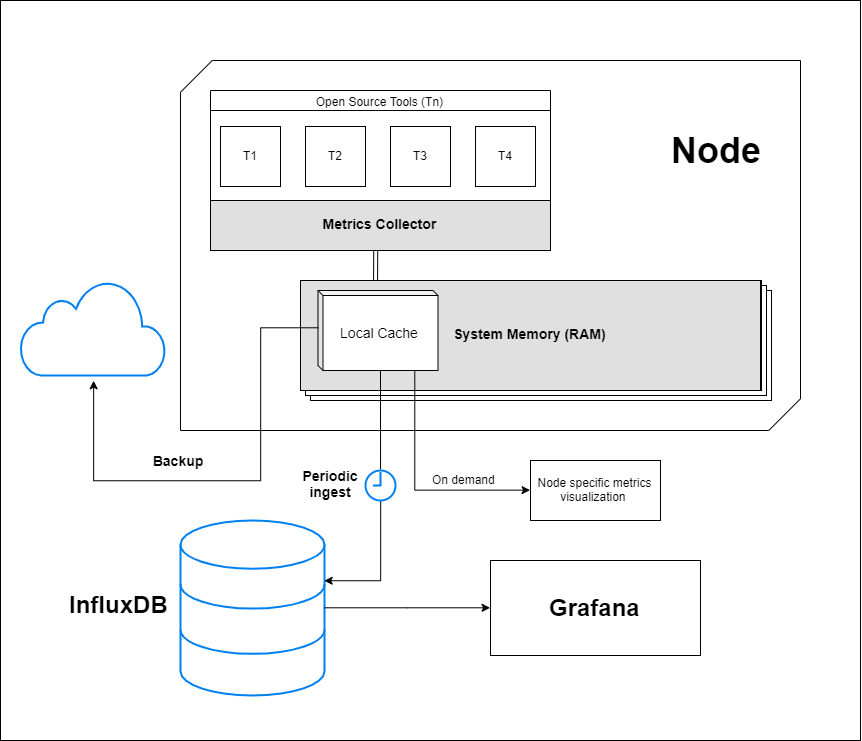

The diagram above was exported from draw.io. Its source (the exported page's mxGraphModel, read from the mxfile embedded in the PNG):
<mxGraphModel dx="2011" dy="688" grid="1" gridSize="10" guides="1" tooltips="1" connect="1" arrows="1" fold="1" page="1" pageScale="1" pageWidth="827" pageHeight="1169" math="0" shadow="0">
  <root>
    <mxCell id="0" />
    <mxCell id="1" parent="0" />
    <mxCell id="5AnpSY4_kE-qdR0P1_JT-33" value="" style="rounded=0;whiteSpace=wrap;html=1;" vertex="1" parent="1">
      <mxGeometry x="-30" width="860" height="740" as="geometry" />
    </mxCell>
    <mxCell id="5AnpSY4_kE-qdR0P1_JT-32" value="" style="group" vertex="1" connectable="0" parent="1">
      <mxGeometry x="-10" y="60" width="780" height="635" as="geometry" />
    </mxCell>
    <mxCell id="5AnpSY4_kE-qdR0P1_JT-1" value="" style="html=1;verticalLabelPosition=bottom;align=center;labelBackgroundColor=#ffffff;verticalAlign=top;strokeWidth=2;strokeColor=#0080F0;fillColor=#ffffff;shadow=0;dashed=0;shape=mxgraph.ios7.icons.data;" vertex="1" parent="5AnpSY4_kE-qdR0P1_JT-32">
      <mxGeometry x="160" y="460" width="144" height="175" as="geometry" />
    </mxCell>
    <mxCell id="5AnpSY4_kE-qdR0P1_JT-10" value="" style="group" vertex="1" connectable="0" parent="5AnpSY4_kE-qdR0P1_JT-32">
      <mxGeometry x="160" width="620" height="370" as="geometry" />
    </mxCell>
    <mxCell id="5AnpSY4_kE-qdR0P1_JT-4" value="" style="verticalLabelPosition=bottom;verticalAlign=top;html=1;shape=mxgraph.basic.diag_snip_rect;dx=15.86;" vertex="1" parent="5AnpSY4_kE-qdR0P1_JT-10">
      <mxGeometry width="620" height="370" as="geometry" />
    </mxCell>
    <mxCell id="VZnHTaBzOwv4T0bdFI_8-21" value="" style="shape=link;html=1;entryX=0.486;entryY=0.996;entryDx=0;entryDy=0;entryPerimeter=0;" parent="5AnpSY4_kE-qdR0P1_JT-10" target="VZnHTaBzOwv4T0bdFI_8-3" edge="1">
      <mxGeometry width="50" height="50" relative="1" as="geometry">
        <mxPoint x="195" y="230" as="sourcePoint" />
        <mxPoint x="80" y="310" as="targetPoint" />
      </mxGeometry>
    </mxCell>
    <mxCell id="VZnHTaBzOwv4T0bdFI_8-25" value="Open Source Tools (Tn)" style="swimlane;fontStyle=0" parent="5AnpSY4_kE-qdR0P1_JT-10" vertex="1">
      <mxGeometry x="30" y="30" width="340" height="110" as="geometry" />
    </mxCell>
    <mxCell id="VZnHTaBzOwv4T0bdFI_8-37" value="" style="verticalLabelPosition=bottom;verticalAlign=top;html=1;shape=mxgraph.basic.layered_rect;dx=10;outlineConnect=0;" parent="5AnpSY4_kE-qdR0P1_JT-10" vertex="1">
      <mxGeometry x="120" y="220" width="471" height="120" as="geometry" />
    </mxCell>
    <mxCell id="VZnHTaBzOwv4T0bdFI_8-41" value="System Memory (RAM)" style="text;align=center;verticalAlign=middle;spacingLeft=4;spacingRight=4;strokeColor=#000000;fillColor=#e0e0e0;rotatable=0;points=[[0,0.5],[1,0.5]];portConstraint=eastwest;fontSize=14;fontStyle=1" parent="5AnpSY4_kE-qdR0P1_JT-10" vertex="1">
      <mxGeometry x="120" y="220" width="460" height="110" as="geometry" />
    </mxCell>
    <mxCell id="VZnHTaBzOwv4T0bdFI_8-22" value="&lt;font style=&quot;font-size: 14px&quot;&gt;Local Cache&lt;/font&gt;" style="shape=cube;whiteSpace=wrap;html=1;boundedLbl=1;backgroundOutline=1;darkOpacity=0.05;darkOpacity2=0.1;size=5;" parent="5AnpSY4_kE-qdR0P1_JT-10" vertex="1">
      <mxGeometry x="137.5" y="230" width="120" height="80" as="geometry" />
    </mxCell>
    <mxCell id="VZnHTaBzOwv4T0bdFI_8-3" value="" style="rounded=0;whiteSpace=wrap;html=1;" parent="5AnpSY4_kE-qdR0P1_JT-10" vertex="1">
      <mxGeometry x="30" y="50" width="340" height="140" as="geometry" />
    </mxCell>
    <mxCell id="VZnHTaBzOwv4T0bdFI_8-4" value="" style="whiteSpace=wrap;html=1;aspect=fixed;" parent="5AnpSY4_kE-qdR0P1_JT-10" vertex="1">
      <mxGeometry x="40" y="66" width="60" height="60" as="geometry" />
    </mxCell>
    <mxCell id="VZnHTaBzOwv4T0bdFI_8-5" value="" style="whiteSpace=wrap;html=1;aspect=fixed;" parent="5AnpSY4_kE-qdR0P1_JT-10" vertex="1">
      <mxGeometry x="125" y="66" width="60" height="60" as="geometry" />
    </mxCell>
    <mxCell id="VZnHTaBzOwv4T0bdFI_8-6" value="" style="whiteSpace=wrap;html=1;aspect=fixed;" parent="5AnpSY4_kE-qdR0P1_JT-10" vertex="1">
      <mxGeometry x="210" y="66" width="60" height="60" as="geometry" />
    </mxCell>
    <mxCell id="VZnHTaBzOwv4T0bdFI_8-7" value="" style="whiteSpace=wrap;html=1;aspect=fixed;" parent="5AnpSY4_kE-qdR0P1_JT-10" vertex="1">
      <mxGeometry x="295" y="66" width="60" height="60" as="geometry" />
    </mxCell>
    <mxCell id="VZnHTaBzOwv4T0bdFI_8-12" value="T1" style="text;html=1;resizable=0;points=[];autosize=1;align=center;verticalAlign=top;spacingTop=-4;" parent="5AnpSY4_kE-qdR0P1_JT-10" vertex="1">
      <mxGeometry x="55" y="86" width="30" height="20" as="geometry" />
    </mxCell>
    <mxCell id="VZnHTaBzOwv4T0bdFI_8-13" value="T2" style="text;html=1;resizable=0;points=[];autosize=1;align=center;verticalAlign=top;spacingTop=-4;" parent="5AnpSY4_kE-qdR0P1_JT-10" vertex="1">
      <mxGeometry x="140" y="86" width="30" height="20" as="geometry" />
    </mxCell>
    <mxCell id="VZnHTaBzOwv4T0bdFI_8-14" value="T3" style="text;html=1;resizable=0;points=[];autosize=1;align=center;verticalAlign=top;spacingTop=-4;" parent="5AnpSY4_kE-qdR0P1_JT-10" vertex="1">
      <mxGeometry x="225" y="86" width="30" height="20" as="geometry" />
    </mxCell>
    <mxCell id="VZnHTaBzOwv4T0bdFI_8-15" value="T4" style="text;html=1;resizable=0;points=[];autosize=1;align=center;verticalAlign=top;spacingTop=-4;" parent="5AnpSY4_kE-qdR0P1_JT-10" vertex="1">
      <mxGeometry x="310" y="86" width="30" height="20" as="geometry" />
    </mxCell>
    <mxCell id="VZnHTaBzOwv4T0bdFI_8-26" value="Metrics Collector" style="text;align=center;verticalAlign=middle;spacingLeft=4;spacingRight=4;strokeColor=#000000;fillColor=#e0e0e0;rotatable=0;points=[[0,0.5],[1,0.5]];portConstraint=eastwest;fontSize=14;fontStyle=1" parent="5AnpSY4_kE-qdR0P1_JT-10" vertex="1">
      <mxGeometry x="30" y="140" width="340" height="50" as="geometry" />
    </mxCell>
    <mxCell id="5AnpSY4_kE-qdR0P1_JT-8" value="&lt;font style=&quot;font-size: 36px&quot;&gt;&lt;b&gt;Node&lt;/b&gt;&lt;/font&gt;" style="text;html=1;resizable=0;points=[];autosize=1;align=center;verticalAlign=top;spacingTop=-4;" vertex="1" parent="5AnpSY4_kE-qdR0P1_JT-10">
      <mxGeometry x="481" y="66" width="110" height="20" as="geometry" />
    </mxCell>
    <mxCell id="5AnpSY4_kE-qdR0P1_JT-11" style="edgeStyle=orthogonalEdgeStyle;rounded=0;orthogonalLoop=1;jettySize=auto;html=1;" edge="1" parent="5AnpSY4_kE-qdR0P1_JT-32">
      <mxGeometry relative="1" as="geometry">
        <mxPoint x="360" y="440" as="sourcePoint" />
        <mxPoint x="304" y="520" as="targetPoint" />
        <Array as="points">
          <mxPoint x="360" y="520" />
        </Array>
      </mxGeometry>
    </mxCell>
    <mxCell id="5AnpSY4_kE-qdR0P1_JT-12" value="&lt;b&gt;&lt;font style=&quot;font-size: 24px&quot;&gt;InfluxDB&lt;/font&gt;&lt;/b&gt;" style="text;html=1;resizable=0;points=[];autosize=1;align=left;verticalAlign=top;spacingTop=-4;" vertex="1" parent="5AnpSY4_kE-qdR0P1_JT-32">
      <mxGeometry x="47" y="527.5" width="110" height="20" as="geometry" />
    </mxCell>
    <mxCell id="5AnpSY4_kE-qdR0P1_JT-13" value="" style="html=1;verticalLabelPosition=bottom;align=center;labelBackgroundColor=#ffffff;verticalAlign=top;strokeWidth=2;strokeColor=#0080F0;fillColor=#ffffff;shadow=0;dashed=0;shape=mxgraph.ios7.icons.cloud;" vertex="1" parent="5AnpSY4_kE-qdR0P1_JT-32">
      <mxGeometry y="220" width="145" height="95" as="geometry" />
    </mxCell>
    <mxCell id="5AnpSY4_kE-qdR0P1_JT-14" style="edgeStyle=orthogonalEdgeStyle;rounded=0;orthogonalLoop=1;jettySize=auto;html=1;exitX=0;exitY=0;exitDx=0;exitDy=37.5;exitPerimeter=0;" edge="1" parent="5AnpSY4_kE-qdR0P1_JT-32" source="VZnHTaBzOwv4T0bdFI_8-22">
      <mxGeometry relative="1" as="geometry">
        <mxPoint x="73" y="320" as="targetPoint" />
        <Array as="points">
          <mxPoint x="240" y="267" />
          <mxPoint x="240" y="420" />
          <mxPoint x="73" y="420" />
        </Array>
      </mxGeometry>
    </mxCell>
    <mxCell id="5AnpSY4_kE-qdR0P1_JT-15" value="&lt;b&gt;&lt;font style=&quot;font-size: 14px&quot;&gt;Backup&lt;/font&gt;&lt;/b&gt;" style="text;html=1;strokeColor=none;fillColor=none;align=center;verticalAlign=middle;whiteSpace=wrap;rounded=0;" vertex="1" parent="5AnpSY4_kE-qdR0P1_JT-32">
      <mxGeometry x="137" y="390" width="40" height="20" as="geometry" />
    </mxCell>
    <mxCell id="5AnpSY4_kE-qdR0P1_JT-16" value="&lt;b&gt;&lt;font style=&quot;font-size: 24px&quot;&gt;Grafana&lt;/font&gt;&lt;/b&gt;" style="html=1;" vertex="1" parent="5AnpSY4_kE-qdR0P1_JT-32">
      <mxGeometry x="470" y="500" width="210" height="95" as="geometry" />
    </mxCell>
    <mxCell id="5AnpSY4_kE-qdR0P1_JT-24" style="edgeStyle=orthogonalEdgeStyle;rounded=0;orthogonalLoop=1;jettySize=auto;html=1;entryX=0;entryY=0.5;entryDx=0;entryDy=0;" edge="1" parent="5AnpSY4_kE-qdR0P1_JT-32" source="5AnpSY4_kE-qdR0P1_JT-1" target="5AnpSY4_kE-qdR0P1_JT-16">
      <mxGeometry relative="1" as="geometry" />
    </mxCell>
    <mxCell id="5AnpSY4_kE-qdR0P1_JT-20" value="" style="html=1;verticalLabelPosition=bottom;align=center;labelBackgroundColor=#ffffff;verticalAlign=top;strokeWidth=2;strokeColor=#0080F0;fillColor=#ffffff;shadow=0;dashed=0;shape=mxgraph.ios7.icons.clock;" vertex="1" parent="5AnpSY4_kE-qdR0P1_JT-32">
      <mxGeometry x="345" y="410" width="30" height="30" as="geometry" />
    </mxCell>
    <mxCell id="5AnpSY4_kE-qdR0P1_JT-22" value="" style="endArrow=none;html=1;exitX=0;exitY=0;exitDx=62.5;exitDy=80;exitPerimeter=0;entryX=0.502;entryY=-0.043;entryDx=0;entryDy=0;entryPerimeter=0;" edge="1" parent="5AnpSY4_kE-qdR0P1_JT-32" source="VZnHTaBzOwv4T0bdFI_8-22" target="5AnpSY4_kE-qdR0P1_JT-20">
      <mxGeometry width="50" height="50" relative="1" as="geometry">
        <mxPoint x="70" y="710" as="sourcePoint" />
        <mxPoint x="360" y="410" as="targetPoint" />
      </mxGeometry>
    </mxCell>
    <mxCell id="5AnpSY4_kE-qdR0P1_JT-23" value="&lt;b&gt;&lt;font style=&quot;font-size: 14px&quot;&gt;Periodic ingest&lt;/font&gt;&lt;/b&gt;" style="text;html=1;strokeColor=none;fillColor=none;align=center;verticalAlign=middle;whiteSpace=wrap;rounded=0;" vertex="1" parent="5AnpSY4_kE-qdR0P1_JT-32">
      <mxGeometry x="290" y="412.5" width="40" height="20" as="geometry" />
    </mxCell>
    <mxCell id="5AnpSY4_kE-qdR0P1_JT-31" value="On demand" style="text;html=1;resizable=0;points=[];autosize=1;align=left;verticalAlign=top;spacingTop=-4;" vertex="1" parent="5AnpSY4_kE-qdR0P1_JT-32">
      <mxGeometry x="410" y="410" width="80" height="20" as="geometry" />
    </mxCell>
    <mxCell id="5AnpSY4_kE-qdR0P1_JT-37" value="Node specific metrics visualization&amp;nbsp;" style="rounded=0;whiteSpace=wrap;html=1;" vertex="1" parent="1">
      <mxGeometry x="500" y="460" width="130" height="60" as="geometry" />
    </mxCell>
    <mxCell id="5AnpSY4_kE-qdR0P1_JT-28" style="edgeStyle=orthogonalEdgeStyle;rounded=0;orthogonalLoop=1;jettySize=auto;html=1;exitX=0.808;exitY=0.996;exitDx=0;exitDy=0;exitPerimeter=0;entryX=0;entryY=0.5;entryDx=0;entryDy=0;" edge="1" parent="1" source="VZnHTaBzOwv4T0bdFI_8-22" target="5AnpSY4_kE-qdR0P1_JT-37">
      <mxGeometry relative="1" as="geometry">
        <mxPoint x="485" y="492.4" as="targetPoint" />
      </mxGeometry>
    </mxCell>
  </root>
</mxGraphModel>